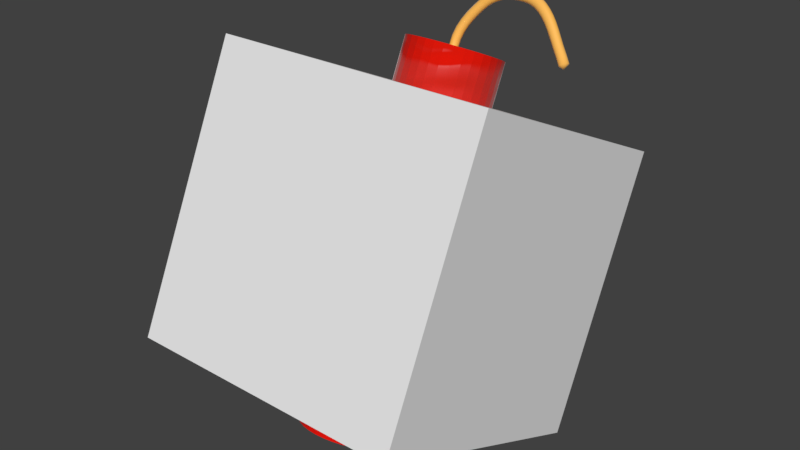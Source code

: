 # Source: Dynasalt.blend  (saved by Blender 2.77.0; exported with 4.5.12 LTS)
import bpy
from mathutils import Matrix  # noqa: F401  (used for matrix-valued properties, if any)

bpy.ops.wm.read_factory_settings(use_empty=True)
scene = bpy.context.scene
scene.name = 'Scene'

# ---- collections
col_collection_1 = bpy.data.collections.new('Collection 1'); scene.collection.children.link(col_collection_1)

# ---- materials (node trees are filled in below, after node groups)
mat_material = bpy.data.materials.new('Material')
mat_material.alpha_threshold = 0.0
mat_material.roughness = 0.5
mat_material_002 = bpy.data.materials.new('Material.002')
mat_material_002.alpha_threshold = 0.0
mat_material_002.roughness = 0.5
mat_material_003 = bpy.data.materials.new('Material.003')
mat_material_003.alpha_threshold = 0.0
mat_material_003.roughness = 0.5
mat_material_001 = bpy.data.materials.new('Material.001')
mat_material_001.alpha_threshold = 0.0
mat_material_001.roughness = 0.5

# ---- material node trees
mat_material.use_nodes = True; mat_material.node_tree.nodes.clear()
_N = mat_material.node_tree.nodes; _L = mat_material.node_tree.links
n0 = _N.new('ShaderNodeOutputMaterial'); n0.name = 'Material Output'; n0.location = (656, 231)
n1 = _N.new('ShaderNodeMixShader'); n1.name = 'Mix Shader'; n1.location = (436, 237)
n2 = _N.new('ShaderNodeBsdfDiffuse'); n2.name = 'Diffuse BSDF'; n2.location = (-23, 290)
n3 = _N.new('ShaderNodeFresnel'); n3.name = 'Fresnel'; n3.location = (-18, 397)
n3.inputs[0].default_value = 1.45
n4 = _N.new('ShaderNodeMix'); n4.name = 'Mix'; n4.location = (-238, 327)
n4.data_type = 'RGBA'
n4.inputs[6].default_value = (1.0, 0.0, 0.0, 1.0)
n4.inputs[7].default_value = (0.2672, 0.01702, 0.003666, 1.0)
n5 = _N.new('ShaderNodeTexNoise'); n5.name = 'Noise Texture'; n5.location = (-475, 338)
n6 = _N.new('ShaderNodeMapping'); n6.name = 'Mapping'; n6.location = (-887, 364)
n6.inputs[3].default_value = (0.5, 0.5, 2.0)
n7 = _N.new('ShaderNodeTexCoord'); n7.name = 'Texture Coordinate'; n7.location = (-1072, 325)
n8 = _N.new('ShaderNodeBsdfAnisotropic'); n8.name = 'Glossy BSDF'; n8.location = (188, 162)
n8.distribution = 'GGX'
n8.inputs[0].default_value = (1.0, 1.0, 1.0, 1.0)
n9 = _N.new('ShaderNodeBrightContrast'); n9.name = 'Bright/Contrast'; n9.location = (-252, 89)
n9.inputs[2].default_value = 6.0
n10 = _N.new('ShaderNodeMath'); n10.name = 'Math'; n10.location = (0, 0)
n10.operation = 'POWER'
_L.new(n2.outputs[0], n1.inputs[1])
_L.new(n1.outputs[0], n0.inputs[0])
_L.new(n8.outputs[0], n1.inputs[2])
_L.new(n3.outputs[0], n1.inputs[0])
_L.new(n6.outputs[0], n5.inputs[0])
_L.new(n7.outputs[0], n6.inputs[0])
_L.new(n5.outputs[0], n4.inputs[0])
_L.new(n5.outputs[0], n9.inputs[0])
_L.new(n4.outputs[2], n2.inputs[0])
_L.new(n9.outputs[0], n10.inputs[0])
_L.new(n10.outputs[0], n8.inputs[1])
n0.is_active_output = True
mat_material_002.use_nodes = True; mat_material_002.node_tree.nodes.clear()
_N = mat_material_002.node_tree.nodes; _L = mat_material_002.node_tree.links
n0 = _N.new('ShaderNodeOutputMaterial'); n0.name = 'Material Output'; n0.location = (755, 231)
n1 = _N.new('ShaderNodeMixShader'); n1.name = 'Mix Shader'; n1.location = (535, 237)
n2 = _N.new('ShaderNodeFresnel'); n2.name = 'Fresnel'; n2.location = (-18, 397)
n2.inputs[0].default_value = 1.45
n3 = _N.new('ShaderNodeTexCoord'); n3.name = 'Texture Coordinate'; n3.location = (-1072, 325)
n4 = _N.new('ShaderNodeTexWave'); n4.name = 'Wave Texture'; n4.location = (-454, 376)
n4.bands_direction = 'DIAGONAL'
n4.rings_direction = 'SPHERICAL'
n4.inputs[2].default_value = 2.25
n4.inputs[6].default_value = 1.571
n5 = _N.new('ShaderNodeTexWave'); n5.name = 'Wave Texture.001'; n5.location = (-455, 130)
n5.bands_direction = 'DIAGONAL'
n5.rings_direction = 'SPHERICAL'
n5.inputs[1].default_value = 2.5
n5.inputs[2].default_value = 7.6
n5.inputs[6].default_value = 1.571
n6 = _N.new('ShaderNodeMapping'); n6.name = 'Mapping'; n6.location = (-887, 364)
n6.inputs[2].default_value = (0.0, 0.0, 1.571)
n7 = _N.new('ShaderNodeBsdfDiffuse'); n7.name = 'Diffuse BSDF'; n7.location = (22, 290)
n7.inputs[0].default_value = (1.0, 0.504, 0.09196, 1.0)
n8 = _N.new('ShaderNodeBsdfAnisotropic'); n8.name = 'Glossy BSDF'; n8.location = (242, 162)
n8.distribution = 'GGX'
n8.inputs[0].default_value = (1.0, 1.0, 1.0, 1.0)
n9 = _N.new('ShaderNodeMix'); n9.name = 'Mix'; n9.location = (-198, 279)
n9.data_type = 'RGBA'
n10 = _N.new('ShaderNodeInvert'); n10.name = 'Invert'; n10.location = (22, 120)
n11 = _N.new('ShaderNodeMath'); n11.name = 'Math'; n11.location = (0, 0)
n11.operation = 'POWER'
_L.new(n7.outputs[0], n1.inputs[1])
_L.new(n1.outputs[0], n0.inputs[0])
_L.new(n8.outputs[0], n1.inputs[2])
_L.new(n2.outputs[0], n1.inputs[0])
_L.new(n3.outputs[0], n6.inputs[0])
_L.new(n4.outputs[0], n9.inputs[6])
_L.new(n5.outputs[0], n9.inputs[7])
_L.new(n6.outputs[0], n5.inputs[0])
_L.new(n9.outputs[2], n10.inputs[1])
_L.new(n10.outputs[0], n11.inputs[0])
_L.new(n11.outputs[0], n8.inputs[1])
n0.is_active_output = True
mat_material_003.use_nodes = True; mat_material_003.node_tree.nodes.clear()
_N = mat_material_003.node_tree.nodes; _L = mat_material_003.node_tree.links
n0 = _N.new('ShaderNodeOutputMaterial'); n0.name = 'Material Output'; n0.location = (300, 300)
n1 = _N.new('ShaderNodeBsdfDiffuse'); n1.name = 'Diffuse BSDF'; n1.location = (10, 300)
n1.inputs[0].default_value = (0.01858, 0.01444, 0.01364, 1.0)
_L.new(n1.outputs[0], n0.inputs[0])
n0.is_active_output = True
mat_material_001.use_nodes = True; mat_material_001.node_tree.nodes.clear()
_N = mat_material_001.node_tree.nodes; _L = mat_material_001.node_tree.links
n0 = _N.new('ShaderNodeOutputMaterial'); n0.name = 'Material Output'; n0.location = (300, 300)
n1 = _N.new('ShaderNodeBsdfDiffuse'); n1.name = 'Diffuse BSDF'; n1.location = (10, 300)
_L.new(n1.outputs[0], n0.inputs[0])
n0.is_active_output = True

# ---- world
world_world = bpy.data.worlds.new('World'); scene.world = world_world
world_world.color = (0.05088, 0.05088, 0.05088)
world_world.use_sun_shadow = False
world_world.sun_shadow_jitter_overblur = 0.0
world_world.cycles.sampling_method = 'MANUAL'

# ---- meshes
me_cube = bpy.data.meshes.new('Cube')
me_cube.from_pydata([(-0.3, -0.3987, -0.1451), (-0.3, -0.1451, 0.3987), (-0.3, 0.1451, -0.3987), (-0.3, 0.3987, 0.1451), (0.3, -0.3987, -0.1451), (0.3, -0.1451, 0.3987), (0.3, 0.1451, -0.3987), (0.3, 0.3987, 0.1451), (-0.01182, 0.157, 0.3367), (-0.01057, 0.1525, 0.3389), (-0.007311, 0.1492, 0.3405), (-0.002762, 0.148, 0.3411), (0.001738, 0.1493, 0.3405), (0.004907, 0.1525, 0.3389), (0.006106, 0.157, 0.3368), (0.004907, 0.1616, 0.3347), (0.001738, 0.1649, 0.3332), (-0.002762, 0.1661, 0.3326), (-0.007311, 0.1649, 0.3332), (-0.01057, 0.1616, 0.3346), (-0.01416, 0.1664, 0.3569), (-0.01291, 0.1618, 0.359), (-0.009638, 0.1584, 0.3602), (-0.005077, 0.157, 0.3604), (-0.0005619, 0.158, 0.3593), (0.002634, 0.1611, 0.3574), (0.003847, 0.1656, 0.3551), (0.002634, 0.1702, 0.3532), (-0.0005619, 0.1737, 0.352), (-0.005077, 0.1751, 0.3519), (-0.009638, 0.1741, 0.3529), (-0.01291, 0.171, 0.3547), (-0.01369, 0.1751, 0.3756), (-0.01241, 0.1705, 0.3775), (-0.00904, 0.1669, 0.3783), (-0.004338, 0.1652, 0.3779), (0.0003187, 0.1659, 0.3762), (0.003621, 0.1688, 0.3739), (0.004875, 0.1732, 0.3714), (0.003621, 0.1779, 0.3696), (0.0003169, 0.1816, 0.3689), (-0.004354, 0.1833, 0.3694), (-0.009054, 0.1825, 0.371), (-0.01241, 0.1796, 0.3732), (-0.009683, 0.1829, 0.3923), (-0.008376, 0.1781, 0.394), (-0.004995, 0.1744, 0.3944), (-0.0003073, 0.1724, 0.3933), (0.004314, 0.1728, 0.3911), (0.007564, 0.1755, 0.3883), (0.00881, 0.1799, 0.3857), (0.007564, 0.1847, 0.3841), (0.004278, 0.1885, 0.3838), (-0.0003725, 0.1905, 0.3849), (-0.005055, 0.19, 0.3871), (-0.008404, 0.1873, 0.3897), (-0.003215, 0.1899, 0.4072), (-0.001858, 0.185, 0.4087), (0.001424, 0.181, 0.4086), (0.005909, 0.1788, 0.407), (0.01034, 0.179, 0.4042), (0.01343, 0.1815, 0.4011), (0.01463, 0.1857, 0.3983), (0.01342, 0.1906, 0.3968), (0.01026, 0.1946, 0.397), (0.005771, 0.1969, 0.3986), (0.001251, 0.1967, 0.4014), (-0.001982, 0.1942, 0.4045), (0.005289, 0.196, 0.4204), (0.006434, 0.1911, 0.4218), (0.009421, 0.187, 0.4214), (0.01355, 0.1845, 0.4192), (0.01762, 0.1844, 0.4159), (0.02049, 0.1867, 0.4124), (0.02158, 0.191, 0.4095), (0.02045, 0.1959, 0.4082), (0.01748, 0.2001, 0.4087), (0.01326, 0.2027, 0.4109), (0.009083, 0.2027, 0.4143), (0.006338, 0.2003, 0.4176), (0.01461, 0.2016, 0.4323), (0.01562, 0.1966, 0.4336), (0.01826, 0.1923, 0.4329), (0.02194, 0.1896, 0.4302), (0.02559, 0.1893, 0.4264), (0.02816, 0.1915, 0.4226), (0.02913, 0.1956, 0.4196), (0.02809, 0.2007, 0.4184), (0.02534, 0.205, 0.4193), (0.02146, 0.2078, 0.422), (0.01797, 0.208, 0.4257), (0.01554, 0.2058, 0.4294), (0.02399, 0.2067, 0.4432), (0.02488, 0.2017, 0.4444), (0.02721, 0.1972, 0.4433), (0.03046, 0.1943, 0.4403), (0.03368, 0.1938, 0.436), (0.03596, 0.1958, 0.4318), (0.03682, 0.1999, 0.4287), (0.03587, 0.205, 0.4276), (0.03339, 0.2095, 0.4289), (0.02988, 0.2125, 0.4321), (0.02691, 0.2129, 0.4362), (0.0248, 0.2108, 0.4402), (0.03377, 0.2112, 0.4529), (0.03455, 0.2061, 0.454), (0.03658, 0.2015, 0.4526), (0.03941, 0.1984, 0.4491), (0.04222, 0.1977, 0.4445), (0.0442, 0.1996, 0.44), (0.04495, 0.2037, 0.4368), (0.04412, 0.2088, 0.4358), (0.04193, 0.2135, 0.4373), (0.03884, 0.2167, 0.441), (0.03628, 0.2173, 0.4455), (0.03446, 0.2153, 0.4498), (0.04461, 0.215, 0.461), (0.04527, 0.2098, 0.4619), (0.04698, 0.2051, 0.4603), (0.04937, 0.2018, 0.4565), (0.05173, 0.201, 0.4515), (0.0534, 0.2028, 0.4468), (0.05403, 0.2068, 0.4434), (0.05332, 0.2119, 0.4425), (0.05145, 0.2167, 0.4443), (0.0488, 0.2201, 0.4483), (0.04669, 0.2208, 0.4532), (0.04518, 0.219, 0.4577), (0.05634, 0.2179, 0.4674), (0.05687, 0.2128, 0.4682), (0.05826, 0.208, 0.4664), (0.06019, 0.2045, 0.4623), (0.0621, 0.2036, 0.457), (0.06344, 0.2053, 0.4521), (0.06395, 0.2092, 0.4487), (0.06336, 0.2144, 0.4479), (0.06181, 0.2193, 0.4499), (0.05963, 0.2228, 0.4542), (0.05797, 0.2237, 0.4593), (0.05679, 0.2219, 0.464), (0.0688, 0.2201, 0.4721), (0.06921, 0.2149, 0.4729), (0.07026, 0.2101, 0.4709), (0.07174, 0.2065, 0.4666), (0.07319, 0.2055, 0.4611), (0.07422, 0.2071, 0.4561), (0.07461, 0.2111, 0.4526), (0.07414, 0.2163, 0.4519), (0.07291, 0.2212, 0.454), (0.07118, 0.2248, 0.4585), (0.06998, 0.2258, 0.4638), (0.06913, 0.2241, 0.4687), (0.08186, 0.2216, 0.4752), (0.08214, 0.2164, 0.476), (0.08287, 0.2115, 0.4739), (0.0839, 0.2079, 0.4694), (0.08491, 0.2067, 0.4638), (0.08562, 0.2083, 0.4586), (0.08589, 0.2122, 0.4551), (0.08554, 0.2175, 0.4544), (0.08463, 0.2225, 0.4566), (0.08335, 0.2261, 0.4613), (0.08259, 0.2272, 0.4668), (0.08206, 0.2256, 0.4718), (0.09537, 0.2223, 0.4768), (0.09553, 0.2171, 0.4775), (0.09596, 0.2121, 0.4754), (0.09655, 0.2085, 0.4708), (0.09713, 0.2073, 0.465), (0.09753, 0.2089, 0.4598), (0.09768, 0.2128, 0.4563), (0.09745, 0.218, 0.4556), (0.09685, 0.2231, 0.4579), (0.096, 0.2268, 0.4627), (0.09568, 0.2279, 0.4682), (0.09545, 0.2263, 0.4733), (0.1085, 0.2225, 0.4772), (0.1085, 0.2173, 0.478), (0.1087, 0.2123, 0.4758), (0.1089, 0.2087, 0.4711), (0.1091, 0.2075, 0.4653), (0.1092, 0.209, 0.4601), (0.1093, 0.2129, 0.4565), (0.1092, 0.2181, 0.4558), (0.1089, 0.2232, 0.4582), (0.1084, 0.2269, 0.4629), (0.1084, 0.2281, 0.4686), (0.1084, 0.2265, 0.4737), (0.1206, 0.2224, 0.477), (0.1206, 0.2172, 0.4777), (0.1205, 0.2122, 0.4754), (0.1204, 0.2085, 0.4707), (0.1203, 0.2072, 0.4649), (0.1201, 0.2087, 0.4596), (0.12, 0.2127, 0.456), (0.1201, 0.2179, 0.4554), (0.1201, 0.2229, 0.4577), (0.1201, 0.2267, 0.4625), (0.1203, 0.2279, 0.4683), (0.1205, 0.2263, 0.4734), (0.1323, 0.2218, 0.4756), (0.1323, 0.2165, 0.4763), (0.1319, 0.2115, 0.474), (0.1314, 0.2078, 0.4693), (0.1307, 0.2066, 0.4635), (0.1302, 0.2081, 0.4582), (0.13, 0.212, 0.4547), (0.1301, 0.2173, 0.454), (0.1306, 0.2223, 0.4562), (0.1312, 0.226, 0.461), (0.1317, 0.2272, 0.4669), (0.1322, 0.2257, 0.4721), (0.1437, 0.2205, 0.4728), (0.1435, 0.2152, 0.4735), (0.1428, 0.2102, 0.4713), (0.1417, 0.2066, 0.4667), (0.1405, 0.2054, 0.4609), (0.1397, 0.207, 0.4557), (0.1393, 0.2109, 0.4522), (0.1397, 0.2161, 0.4515), (0.1405, 0.2211, 0.4537), (0.1416, 0.2247, 0.4583), (0.1427, 0.2259, 0.4641), (0.1435, 0.2244, 0.4693), (0.155, 0.2184, 0.4684), (0.1546, 0.2132, 0.4691), (0.1534, 0.2083, 0.4671), (0.1518, 0.2047, 0.4626), (0.1501, 0.2036, 0.457), (0.1489, 0.2051, 0.4519), (0.1484, 0.2091, 0.4484), (0.1489, 0.2143, 0.4476), (0.1501, 0.2192, 0.4497), (0.1518, 0.2228, 0.4542), (0.1534, 0.2239, 0.4598), (0.1546, 0.2223, 0.4649), (0.1662, 0.2155, 0.4622), (0.1656, 0.2103, 0.463), (0.1641, 0.2055, 0.4611), (0.1619, 0.202, 0.4568), (0.1597, 0.201, 0.4514), (0.1581, 0.2026, 0.4465), (0.1575, 0.2066, 0.443), (0.1581, 0.2118, 0.4422), (0.1597, 0.2166, 0.4441), (0.1619, 0.2201, 0.4484), (0.1641, 0.2211, 0.4538), (0.1656, 0.2195, 0.4587), (0.1772, 0.2119, 0.4545), (0.1764, 0.2068, 0.4554), (0.1745, 0.202, 0.4536), (0.1719, 0.1986, 0.4495), (0.1693, 0.1977, 0.4443), (0.1675, 0.1994, 0.4395), (0.1668, 0.2034, 0.4361), (0.1675, 0.2085, 0.4353), (0.1693, 0.2133, 0.437), (0.1719, 0.2167, 0.4411), (0.1745, 0.2176, 0.4463), (0.1764, 0.2159, 0.4511), (0.1872, 0.2079, 0.4458), (0.1863, 0.2028, 0.4468), (0.1842, 0.198, 0.4451), (0.1813, 0.1947, 0.4412), (0.1784, 0.1939, 0.4362), (0.1764, 0.1957, 0.4316), (0.1756, 0.1997, 0.4283), (0.1764, 0.2048, 0.4273), (0.1784, 0.2096, 0.429), (0.1813, 0.2128, 0.4328), (0.1842, 0.2137, 0.4378), (0.1863, 0.2119, 0.4425), (0.1965, 0.2034, 0.4363), (0.1956, 0.1983, 0.4372), (0.1933, 0.1936, 0.4357), (0.1902, 0.1905, 0.4321), (0.187, 0.1897, 0.4273), (0.1849, 0.1916, 0.4229), (0.184, 0.1957, 0.4196), (0.1849, 0.2008, 0.4186), (0.187, 0.2054, 0.42), (0.1902, 0.2086, 0.4236), (0.1933, 0.2093, 0.4284), (0.1956, 0.2075, 0.4329), (0.2055, 0.1985, 0.4257), (0.2046, 0.1934, 0.4267), (0.2022, 0.1889, 0.4254), (0.1989, 0.1858, 0.4221), (0.1956, 0.1852, 0.4176), (0.1932, 0.1872, 0.4134), (0.1923, 0.1913, 0.4102), (0.1932, 0.1963, 0.4091), (0.1956, 0.2009, 0.4103), (0.1989, 0.2039, 0.4137), (0.2022, 0.2045, 0.4181), (0.2046, 0.2026, 0.4225), (0.2146, 0.1932, 0.4143), (0.2137, 0.1881, 0.4154), (0.2112, 0.1837, 0.4144), (0.2077, 0.1808, 0.4114), (0.2043, 0.1804, 0.4072), (0.2018, 0.1824, 0.4032), (0.2009, 0.1865, 0.4), (0.2018, 0.1916, 0.3989), (0.2043, 0.196, 0.3999), (0.2077, 0.1989, 0.4029), (0.2112, 0.1994, 0.4071), (0.2137, 0.1973, 0.4112), (0.2244, 0.1875, 0.4021), (0.2234, 0.1825, 0.4034), (0.2208, 0.1782, 0.4026), (0.2171, 0.1755, 0.4), (0.2135, 0.1752, 0.3961), (0.2109, 0.1774, 0.3923), (0.2099, 0.1815, 0.3893), (0.2109, 0.1865, 0.3881), (0.2135, 0.1908, 0.3888), (0.2171, 0.1936, 0.3915), (0.2208, 0.1939, 0.3953), (0.2234, 0.1917, 0.3991), (0.2353, 0.1816, 0.3894), (0.2342, 0.1767, 0.3908), (0.2315, 0.1724, 0.3902), (0.2275, 0.1699, 0.3879), (0.2236, 0.1698, 0.3845), (0.2208, 0.1721, 0.3809), (0.2198, 0.1763, 0.378), (0.2208, 0.1812, 0.3766), (0.2236, 0.1854, 0.3772), (0.2275, 0.188, 0.3795), (0.2315, 0.1881, 0.3829), (0.2342, 0.1858, 0.3865), (0.2463, 0.1752, 0.3758), (0.2451, 0.1704, 0.3773), (0.2421, 0.1663, 0.377), (0.2379, 0.1639, 0.3751), (0.2337, 0.1639, 0.372), (0.2307, 0.1664, 0.3687), (0.2295, 0.1706, 0.3659), (0.2307, 0.1755, 0.3644), (0.2337, 0.1796, 0.3647), (0.2379, 0.182, 0.3666), (0.2421, 0.1819, 0.3697), (0.2451, 0.1795, 0.373), (0.2398, 0.1698, 0.3636), (0.0, -0.07482, -0.3971), (0.0, 0.2561, 0.3126), (0.01951, -0.07657, -0.3963), (0.01951, 0.2543, 0.3134), (0.03827, -0.08172, -0.3939), (0.03827, 0.2492, 0.3158), (0.05556, -0.0901, -0.39), (0.05556, 0.2408, 0.3197), (0.07071, -0.1014, -0.3847), (0.07071, 0.2295, 0.3249), (0.08315, -0.1151, -0.3783), (0.08315, 0.2158, 0.3313), (0.09239, -0.1308, -0.371), (0.09239, 0.2001, 0.3386), (0.09808, -0.1478, -0.3631), (0.09808, 0.1831, 0.3466), (0.1, -0.1655, -0.3548), (0.1, 0.1655, 0.3548), (0.09808, -0.1831, -0.3466), (0.09808, 0.1478, 0.3631), (0.09239, -0.2001, -0.3386), (0.09239, 0.1308, 0.371), (0.08315, -0.2158, -0.3313), (0.08315, 0.1151, 0.3783), (0.07071, -0.2295, -0.3249), (0.07071, 0.1014, 0.3847), (0.05556, -0.2408, -0.3197), (0.05556, 0.0901, 0.39), (0.03827, -0.2492, -0.3158), (0.03827, 0.08172, 0.3939), (0.01951, -0.2543, -0.3134), (0.01951, 0.07657, 0.3963), (-3.258e-08, -0.2561, -0.3126), (-3.258e-08, 0.07482, 0.3971), (-0.01951, -0.2543, -0.3134), (-0.01951, 0.07657, 0.3963), (-0.03827, -0.2492, -0.3158), (-0.03827, 0.08172, 0.3939), (-0.05556, -0.2408, -0.3197), (-0.05556, 0.0901, 0.39), (-0.07071, -0.2295, -0.3249), (-0.07071, 0.1014, 0.3847), (-0.08315, -0.2158, -0.3313), (-0.08315, 0.1151, 0.3783), (-0.09239, -0.2001, -0.3386), (-0.09239, 0.1308, 0.371), (-0.09808, -0.1831, -0.3466), (-0.09808, 0.1478, 0.3631), (-0.1, -0.1655, -0.3548), (-0.1, 0.1655, 0.3548), (-0.09808, -0.1478, -0.3631), (-0.09808, 0.1831, 0.3466), (-0.09239, -0.1308, -0.371), (-0.09239, 0.2001, 0.3386), (-0.08315, -0.1151, -0.3783), (-0.08315, 0.2158, 0.3313), (-0.07071, -0.1014, -0.3847), (-0.07071, 0.2295, 0.3249), (-0.05556, -0.0901, -0.39), (-0.05556, 0.2408, 0.3197), (-0.03827, -0.08172, -0.3939), (-0.03827, 0.2492, 0.3158), (-0.01951, -0.07657, -0.3963), (-0.01951, 0.2543, 0.3134), (5.838e-09, -0.1591, -0.3411), (5.838e-09, 0.1591, 0.3411), (0.07597, 0.2051, 0.3197), (0.06461, 0.2176, 0.3138), (0.03496, 0.08256, 0.3768), (0.05076, 0.09021, 0.3732), (-0.08961, 0.1429, 0.3487), (-0.08441, 0.1274, 0.3559), (-1.074e-09, 0.2419, 0.3025), (-0.01782, 0.2403, 0.3032), (0.08441, 0.1908, 0.3263), (0.01782, 0.07785, 0.379), (-0.09137, 0.1591, 0.3411), (0.08961, 0.1752, 0.3336), (-3.085e-08, 0.07626, 0.3797), (-0.08961, 0.1752, 0.3336), (0.09137, 0.1591, 0.3411), (-0.01782, 0.07785, 0.379), (-0.08441, 0.1908, 0.3263), (0.08961, 0.1429, 0.3487), (-0.03496, 0.08256, 0.3768), (0.01782, 0.2403, 0.3032), (-0.07597, 0.2051, 0.3197), (0.08441, 0.1274, 0.3559), (-0.05076, 0.09021, 0.3732), (-0.06461, 0.2176, 0.3138), (0.03496, 0.2356, 0.3054), (0.07597, 0.1131, 0.3626), (-0.06461, 0.1005, 0.3684), (-0.05076, 0.2279, 0.309), (0.05076, 0.2279, 0.309), (0.06461, 0.1005, 0.3684), (-0.07597, 0.1131, 0.3626), (-0.03496, 0.2356, 0.3054), (0.05076, -0.2279, -0.309), (0.03496, -0.2356, -0.3054), (-0.08441, -0.1908, -0.3263), (-0.08961, -0.1752, -0.3336), (-0.01782, -0.07785, -0.379), (-1.074e-09, -0.07626, -0.3797), (0.07597, -0.1131, -0.3626), (0.08441, -0.1274, -0.3559), (0.01782, -0.2403, -0.3032), (-0.09137, -0.1591, -0.3411), (0.08961, -0.1429, -0.3487), (-3.085e-08, -0.2419, -0.3025), (-0.08961, -0.1429, -0.3487), (0.09137, -0.1591, -0.3411), (-0.01782, -0.2403, -0.3032), (-0.08441, -0.1274, -0.3559), (0.08961, -0.1752, -0.3336), (-0.03496, -0.2356, -0.3054), (0.01782, -0.07785, -0.379), (-0.07597, -0.1131, -0.3626), (0.08441, -0.1908, -0.3263), (-0.05076, -0.2279, -0.309), (-0.06461, -0.1005, -0.3684), (0.03496, -0.08256, -0.3768), (0.07597, -0.2051, -0.3197), (-0.06461, -0.2176, -0.3138), (-0.05076, -0.09021, -0.3732), (0.05076, -0.09021, -0.3732), (0.06461, -0.2176, -0.3138), (-0.07597, -0.2051, -0.3197), (-0.03496, -0.08256, -0.3768), (0.06461, -0.1005, -0.3684), (0.0, 0.02983, -0.1726), (0.0, 0.1514, 0.08812), (0.01951, 0.1497, 0.08893), (0.01951, 0.02809, -0.1718), (0.03827, 0.1445, 0.09133), (0.03827, 0.02293, -0.1694), (0.05556, 0.1362, 0.09524), (0.05556, 0.01456, -0.1655), (0.07071, 0.1249, 0.1005), (0.07071, 0.003289, -0.1603), (0.08315, 0.1111, 0.1069), (0.08315, -0.01045, -0.1539), (0.09239, 0.09548, 0.1142), (0.09239, -0.02611, -0.1466), (0.09808, 0.07848, 0.1221), (0.09808, -0.04312, -0.1386), (0.1, 0.0608, 0.1304), (0.1, -0.0608, -0.1304), (0.09808, 0.04312, 0.1386), (0.09808, -0.07848, -0.1221), (0.09239, 0.02611, 0.1466), (0.09239, -0.09548, -0.1142), (0.08315, 0.01045, 0.1539), (0.08315, -0.1111, -0.1069), (0.07071, -0.003289, 0.1603), (0.07071, -0.1249, -0.1005), (0.05556, -0.01456, 0.1655), (0.05556, -0.1362, -0.09524), (0.03827, -0.02293, 0.1694), (0.03827, -0.1445, -0.09133), (0.01951, -0.02809, 0.1718), (0.01951, -0.1497, -0.08893), (-3.258e-08, -0.02983, 0.1726), (-3.258e-08, -0.1514, -0.08812), (-0.01951, -0.02809, 0.1718), (-0.01951, -0.1497, -0.08893), (-0.03827, -0.02293, 0.1694), (-0.03827, -0.1445, -0.09133), (-0.05556, -0.01456, 0.1655), (-0.05556, -0.1362, -0.09524), (-0.07071, -0.003289, 0.1603), (-0.07071, -0.1249, -0.1005), (-0.08315, 0.01045, 0.1539), (-0.08315, -0.1111, -0.1069), (-0.09239, 0.02611, 0.1466), (-0.09239, -0.09548, -0.1142), (-0.09808, 0.04312, 0.1386), (-0.09808, -0.07848, -0.1221), (-0.1, 0.0608, 0.1304), (-0.1, -0.0608, -0.1304), (-0.09808, 0.07848, 0.1221), (-0.09808, -0.04312, -0.1386), (-0.09239, 0.09548, 0.1142), (-0.09239, -0.02611, -0.1466), (-0.08315, 0.1111, 0.1069), (-0.08315, -0.01045, -0.1539), (-0.07071, 0.1249, 0.1005), (-0.07071, 0.003289, -0.1603), (-0.05556, 0.1362, 0.09524), (-0.05556, 0.01456, -0.1655), (-0.03827, 0.1445, 0.09133), (-0.03827, 0.02293, -0.1694), (-0.01951, 0.1497, 0.08893), (-0.01951, 0.02809, -0.1718), (-4.133e-10, 0.03683, -0.1759), (-4.133e-10, 0.1584, 0.08486), (0.02101, 0.1565, 0.08573), (0.02101, 0.03495, -0.175), (0.04122, 0.151, 0.08832), (0.04122, 0.0294, -0.1724), (0.05985, 0.142, 0.09253), (0.05985, 0.02038, -0.1682), (0.07617, 0.1298, 0.09819), (0.07617, 0.008235, -0.1626), (0.08956, 0.115, 0.1051), (0.08956, -0.006559, -0.1557), (0.09952, 0.09816, 0.113), (0.09952, -0.02344, -0.1478), (0.1056, 0.07984, 0.1215), (0.1056, -0.04175, -0.1393), (0.1077, 0.0608, 0.1304), (0.1077, -0.0608, -0.1304), (0.1056, 0.04175, 0.1393), (0.1056, -0.07984, -0.1215), (0.09952, 0.02344, 0.1478), (0.09952, -0.09816, -0.113), (0.08956, 0.006559, 0.1557), (0.08956, -0.115, -0.1051), (0.07617, -0.008235, 0.1626), (0.07617, -0.1298, -0.09819), (0.05985, -0.02038, 0.1682), (0.05985, -0.142, -0.09253), (0.04122, -0.0294, 0.1724), (0.04122, -0.151, -0.08832), (0.02101, -0.03495, 0.175), (0.02101, -0.1565, -0.08573), (-3.551e-08, -0.03683, 0.1759), (-3.551e-08, -0.1584, -0.08486), (-0.02101, -0.03495, 0.175), (-0.02101, -0.1565, -0.08573), (-0.04122, -0.0294, 0.1724), (-0.04122, -0.151, -0.08832), (-0.05985, -0.02038, 0.1682), (-0.05985, -0.142, -0.09253), (-0.07617, -0.008235, 0.1626), (-0.07617, -0.1298, -0.09819), (-0.08956, 0.006559, 0.1557), (-0.08956, -0.115, -0.1051), (-0.09952, 0.02344, 0.1478), (-0.09952, -0.09816, -0.113), (-0.1056, 0.04175, 0.1393), (-0.1056, -0.07984, -0.1215), (-0.1077, 0.0608, 0.1304), (-0.1077, -0.0608, -0.1304), (-0.1056, 0.07984, 0.1215), (-0.1056, -0.04175, -0.1393), (-0.09952, 0.09816, 0.113), (-0.09952, -0.02344, -0.1478), (-0.08956, 0.115, 0.1051), (-0.08956, -0.006559, -0.1557), (-0.07617, 0.1298, 0.09819), (-0.07617, 0.008235, -0.1626), (-0.05984, 0.142, 0.09253), (-0.05984, 0.02038, -0.1682), (-0.04122, 0.151, 0.08832), (-0.04122, 0.0294, -0.1724), (-0.02101, 0.1565, 0.08573), (-0.02101, 0.03495, -0.175)], [], [(1, 3, 2, 0), (3, 7, 6, 2), (7, 5, 4, 6), (5, 1, 0, 4), (0, 2, 6, 4), (5, 7, 3, 1), (8, 20, 31, 19), (9, 21, 20, 8), (10, 22, 21, 9), (11, 23, 22, 10), (12, 24, 23, 11), (13, 25, 24, 12), (14, 26, 25, 13), (15, 27, 26, 14), (16, 28, 27, 15), (17, 29, 28, 16), (18, 30, 29, 17), (19, 31, 30, 18), (20, 32, 43, 31), (21, 33, 32, 20), (22, 34, 33, 21), (23, 35, 34, 22), (24, 36, 35, 23), (25, 37, 36, 24), (26, 38, 37, 25), (27, 39, 38, 26), (28, 40, 39, 27), (29, 41, 40, 28), (30, 42, 41, 29), (31, 43, 42, 30), (32, 44, 55, 43), (33, 45, 44, 32), (34, 46, 45, 33), (35, 47, 46, 34), (36, 48, 47, 35), (37, 49, 48, 36), (38, 50, 49, 37), (39, 51, 50, 38), (40, 52, 51, 39), (41, 53, 52, 40), (42, 54, 53, 41), (43, 55, 54, 42), (44, 56, 67, 55), (45, 57, 56, 44), (46, 58, 57, 45), (47, 59, 58, 46), (48, 60, 59, 47), (49, 61, 60, 48), (50, 62, 61, 49), (51, 63, 62, 50), (52, 64, 63, 51), (53, 65, 64, 52), (54, 66, 65, 53), (55, 67, 66, 54), (56, 68, 79, 67), (57, 69, 68, 56), (58, 70, 69, 57), (59, 71, 70, 58), (60, 72, 71, 59), (61, 73, 72, 60), (62, 74, 73, 61), (63, 75, 74, 62), (64, 76, 75, 63), (65, 77, 76, 64), (66, 78, 77, 65), (67, 79, 78, 66), (68, 80, 91, 79), (69, 81, 80, 68), (70, 82, 81, 69), (71, 83, 82, 70), (72, 84, 83, 71), (73, 85, 84, 72), (74, 86, 85, 73), (75, 87, 86, 74), (76, 88, 87, 75), (77, 89, 88, 76), (78, 90, 89, 77), (79, 91, 90, 78), (80, 92, 103, 91), (81, 93, 92, 80), (82, 94, 93, 81), (83, 95, 94, 82), (84, 96, 95, 83), (85, 97, 96, 84), (86, 98, 97, 85), (87, 99, 98, 86), (88, 100, 99, 87), (89, 101, 100, 88), (90, 102, 101, 89), (91, 103, 102, 90), (92, 104, 115, 103), (93, 105, 104, 92), (94, 106, 105, 93), (95, 107, 106, 94), (96, 108, 107, 95), (97, 109, 108, 96), (98, 110, 109, 97), (99, 111, 110, 98), (100, 112, 111, 99), (101, 113, 112, 100), (102, 114, 113, 101), (103, 115, 114, 102), (104, 116, 127, 115), (105, 117, 116, 104), (106, 118, 117, 105), (107, 119, 118, 106), (108, 120, 119, 107), (109, 121, 120, 108), (110, 122, 121, 109), (111, 123, 122, 110), (112, 124, 123, 111), (113, 125, 124, 112), (114, 126, 125, 113), (115, 127, 126, 114), (116, 128, 139, 127), (117, 129, 128, 116), (118, 130, 129, 117), (119, 131, 130, 118), (120, 132, 131, 119), (121, 133, 132, 120), (122, 134, 133, 121), (123, 135, 134, 122), (124, 136, 135, 123), (125, 137, 136, 124), (126, 138, 137, 125), (127, 139, 138, 126), (128, 140, 151, 139), (129, 141, 140, 128), (130, 142, 141, 129), (131, 143, 142, 130), (132, 144, 143, 131), (133, 145, 144, 132), (134, 146, 145, 133), (135, 147, 146, 134), (136, 148, 147, 135), (137, 149, 148, 136), (138, 150, 149, 137), (139, 151, 150, 138), (140, 152, 163, 151), (141, 153, 152, 140), (142, 154, 153, 141), (143, 155, 154, 142), (144, 156, 155, 143), (145, 157, 156, 144), (146, 158, 157, 145), (147, 159, 158, 146), (148, 160, 159, 147), (149, 161, 160, 148), (150, 162, 161, 149), (151, 163, 162, 150), (152, 164, 175, 163), (153, 165, 164, 152), (154, 166, 165, 153), (155, 167, 166, 154), (156, 168, 167, 155), (157, 169, 168, 156), (158, 170, 169, 157), (159, 171, 170, 158), (160, 172, 171, 159), (161, 173, 172, 160), (162, 174, 173, 161), (163, 175, 174, 162), (164, 176, 187, 175), (165, 177, 176, 164), (166, 178, 177, 165), (167, 179, 178, 166), (168, 180, 179, 167), (169, 181, 180, 168), (170, 182, 181, 169), (171, 183, 182, 170), (172, 184, 183, 171), (173, 185, 184, 172), (174, 186, 185, 173), (175, 187, 186, 174), (176, 188, 199, 187), (177, 189, 188, 176), (178, 190, 189, 177), (179, 191, 190, 178), (180, 192, 191, 179), (181, 193, 192, 180), (182, 194, 193, 181), (183, 195, 194, 182), (184, 196, 195, 183), (185, 197, 196, 184), (186, 198, 197, 185), (187, 199, 198, 186), (188, 200, 211, 199), (189, 201, 200, 188), (190, 202, 201, 189), (191, 203, 202, 190), (192, 204, 203, 191), (193, 205, 204, 192), (194, 206, 205, 193), (195, 207, 206, 194), (196, 208, 207, 195), (197, 209, 208, 196), (198, 210, 209, 197), (199, 211, 210, 198), (200, 212, 223, 211), (201, 213, 212, 200), (202, 214, 213, 201), (203, 215, 214, 202), (204, 216, 215, 203), (205, 217, 216, 204), (206, 218, 217, 205), (207, 219, 218, 206), (208, 220, 219, 207), (209, 221, 220, 208), (210, 222, 221, 209), (211, 223, 222, 210), (212, 224, 235, 223), (213, 225, 224, 212), (214, 226, 225, 213), (215, 227, 226, 214), (216, 228, 227, 215), (217, 229, 228, 216), (218, 230, 229, 217), (219, 231, 230, 218), (220, 232, 231, 219), (221, 233, 232, 220), (222, 234, 233, 221), (223, 235, 234, 222), (224, 236, 247, 235), (225, 237, 236, 224), (226, 238, 237, 225), (227, 239, 238, 226), (228, 240, 239, 227), (229, 241, 240, 228), (230, 242, 241, 229), (231, 243, 242, 230), (232, 244, 243, 231), (233, 245, 244, 232), (234, 246, 245, 233), (235, 247, 246, 234), (236, 248, 259, 247), (237, 249, 248, 236), (238, 250, 249, 237), (239, 251, 250, 238), (240, 252, 251, 239), (241, 253, 252, 240), (242, 254, 253, 241), (243, 255, 254, 242), (244, 256, 255, 243), (245, 257, 256, 244), (246, 258, 257, 245), (247, 259, 258, 246), (248, 260, 271, 259), (249, 261, 260, 248), (250, 262, 261, 249), (251, 263, 262, 250), (252, 264, 263, 251), (253, 265, 264, 252), (254, 266, 265, 253), (255, 267, 266, 254), (256, 268, 267, 255), (257, 269, 268, 256), (258, 270, 269, 257), (259, 271, 270, 258), (260, 272, 283, 271), (261, 273, 272, 260), (262, 274, 273, 261), (263, 275, 274, 262), (264, 276, 275, 263), (265, 277, 276, 264), (266, 278, 277, 265), (267, 279, 278, 266), (268, 280, 279, 267), (269, 281, 280, 268), (270, 282, 281, 269), (271, 283, 282, 270), (272, 284, 295, 283), (273, 285, 284, 272), (274, 286, 285, 273), (275, 287, 286, 274), (276, 288, 287, 275), (277, 289, 288, 276), (278, 290, 289, 277), (279, 291, 290, 278), (280, 292, 291, 279), (281, 293, 292, 280), (282, 294, 293, 281), (283, 295, 294, 282), (284, 296, 307, 295), (285, 297, 296, 284), (286, 298, 297, 285), (287, 299, 298, 286), (288, 300, 299, 287), (289, 301, 300, 288), (290, 302, 301, 289), (291, 303, 302, 290), (292, 304, 303, 291), (293, 305, 304, 292), (294, 306, 305, 293), (295, 307, 306, 294), (296, 308, 319, 307), (297, 309, 308, 296), (298, 310, 309, 297), (299, 311, 310, 298), (300, 312, 311, 299), (301, 313, 312, 300), (302, 314, 313, 301), (303, 315, 314, 302), (304, 316, 315, 303), (305, 317, 316, 304), (306, 318, 317, 305), (307, 319, 318, 306), (308, 320, 331, 319), (309, 321, 320, 308), (310, 322, 321, 309), (311, 323, 322, 310), (312, 324, 323, 311), (313, 325, 324, 312), (314, 326, 325, 313), (315, 327, 326, 314), (316, 328, 327, 315), (317, 329, 328, 316), (318, 330, 329, 317), (319, 331, 330, 318), (320, 332, 343, 331), (321, 333, 332, 320), (322, 334, 333, 321), (323, 335, 334, 322), (324, 336, 335, 323), (325, 337, 336, 324), (326, 338, 337, 325), (327, 339, 338, 326), (328, 340, 339, 327), (329, 341, 340, 328), (330, 342, 341, 329), (331, 343, 342, 330), (334, 335, 344), (332, 333, 344), (340, 341, 344), (342, 343, 344), (335, 336, 344), (339, 340, 344), (343, 332, 344), (337, 338, 344), (338, 339, 344), (341, 342, 344), (336, 337, 344), (333, 334, 344), (476, 346, 348, 477), (477, 348, 350, 479), (479, 350, 352, 481), (481, 352, 354, 483), (483, 354, 356, 485), (485, 356, 358, 487), (487, 358, 360, 489), (489, 360, 362, 491), (491, 362, 364, 493), (493, 364, 366, 495), (495, 366, 368, 497), (497, 368, 370, 499), (499, 370, 372, 501), (501, 372, 374, 503), (503, 374, 376, 505), (505, 376, 378, 507), (507, 378, 380, 509), (509, 380, 382, 511), (511, 382, 384, 513), (513, 384, 386, 515), (515, 386, 388, 517), (517, 388, 390, 519), (519, 390, 392, 521), (521, 392, 394, 523), (523, 394, 396, 525), (525, 396, 398, 527), (527, 398, 400, 529), (529, 400, 402, 531), (531, 402, 404, 533), (533, 404, 406, 535), (411, 412, 410), (535, 406, 408, 537), (537, 408, 346, 476), (443, 444, 409), (445, 446, 409), (413, 414, 410), (447, 448, 409), (415, 416, 410), (449, 450, 409), (417, 418, 410), (444, 451, 409), (419, 411, 410), (446, 452, 409), (420, 413, 410), (421, 415, 410), (450, 453, 409), (451, 454, 409), (422, 419, 410), (452, 455, 409), (423, 420, 410), (424, 421, 410), (453, 456, 409), (454, 457, 409), (425, 422, 410), (455, 458, 409), (426, 423, 410), (427, 424, 410), (456, 459, 409), (457, 460, 409), (428, 425, 410), (448, 461, 409), (458, 462, 409), (429, 426, 410), (430, 417, 410), (431, 427, 410), (459, 463, 409), (460, 464, 409), (432, 428, 410), (462, 465, 409), (433, 429, 410), (461, 466, 409), (434, 431, 410), (463, 467, 409), (435, 430, 410), (464, 468, 409), (436, 432, 410), (465, 469, 409), (437, 433, 410), (466, 470, 409), (438, 434, 410), (467, 471, 409), (439, 435, 410), (468, 472, 409), (440, 436, 410), (469, 473, 409), (441, 437, 410), (470, 474, 409), (442, 438, 410), (471, 443, 409), (412, 439, 410), (472, 445, 409), (414, 440, 410), (473, 447, 409), (416, 441, 410), (474, 449, 409), (418, 442, 410), (408, 406, 442, 418), (390, 388, 441, 416), (372, 370, 440, 414), (354, 352, 439, 412), (406, 404, 438, 442), (388, 386, 437, 441), (370, 368, 436, 440), (352, 350, 435, 439), (404, 402, 434, 438), (386, 384, 433, 437), (368, 366, 432, 436), (350, 348, 430, 435), (402, 400, 431, 434), (384, 382, 429, 433), (366, 364, 428, 432), (400, 398, 427, 431), (348, 346, 417, 430), (382, 380, 426, 429), (364, 362, 425, 428), (398, 396, 424, 427), (380, 378, 423, 426), (362, 360, 422, 425), (396, 394, 421, 424), (378, 376, 420, 423), (360, 358, 419, 422), (394, 392, 415, 421), (376, 374, 413, 420), (358, 356, 411, 419), (346, 408, 418, 417), (392, 390, 416, 415), (374, 372, 414, 413), (356, 354, 412, 411), (353, 355, 449, 474), (405, 407, 447, 473), (387, 389, 445, 472), (369, 371, 443, 471), (351, 353, 474, 470), (403, 405, 473, 469), (385, 387, 472, 468), (367, 369, 471, 467), (349, 351, 470, 466), (401, 403, 469, 465), (383, 385, 468, 464), (365, 367, 467, 463), (347, 349, 466, 461), (399, 401, 465, 462), (381, 383, 464, 460), (363, 365, 463, 459), (397, 399, 462, 458), (345, 347, 461, 448), (379, 381, 460, 457), (361, 363, 459, 456), (395, 397, 458, 455), (377, 379, 457, 454), (359, 361, 456, 453), (393, 395, 455, 452), (375, 377, 454, 451), (357, 359, 453, 450), (391, 393, 452, 446), (373, 375, 451, 444), (355, 357, 450, 449), (407, 345, 448, 447), (389, 391, 446, 445), (371, 373, 444, 443), (407, 538, 475, 345), (510, 508, 572, 574), (405, 536, 538, 407), (484, 482, 546, 548), (403, 534, 536, 405), (535, 537, 601, 599), (401, 532, 534, 403), (509, 511, 575, 573), (399, 530, 532, 401), (483, 485, 549, 547), (397, 528, 530, 399), (538, 536, 600, 602), (395, 526, 528, 397), (512, 510, 574, 576), (393, 524, 526, 395), (486, 484, 548, 550), (391, 522, 524, 393), (537, 476, 540, 601), (389, 520, 522, 391), (511, 513, 577, 575), (387, 518, 520, 389), (485, 487, 551, 549), (385, 516, 518, 387), (475, 538, 602, 539), (383, 514, 516, 385), (514, 512, 576, 578), (381, 512, 514, 383), (488, 486, 550, 552), (379, 510, 512, 381), (513, 515, 579, 577), (377, 508, 510, 379), (487, 489, 553, 551), (375, 506, 508, 377), (516, 514, 578, 580), (373, 504, 506, 375), (490, 488, 552, 554), (371, 502, 504, 373), (515, 517, 581, 579), (369, 500, 502, 371), (489, 491, 555, 553), (367, 498, 500, 369), (518, 516, 580, 582), (365, 496, 498, 367), (492, 490, 554, 556), (363, 494, 496, 365), (517, 519, 583, 581), (361, 492, 494, 363), (491, 493, 557, 555), (359, 490, 492, 361), (520, 518, 582, 584), (357, 488, 490, 359), (494, 492, 556, 558), (355, 486, 488, 357), (519, 521, 585, 583), (353, 484, 486, 355), (493, 495, 559, 557), (351, 482, 484, 353), (522, 520, 584, 586), (349, 480, 482, 351), (496, 494, 558, 560), (347, 478, 480, 349), (521, 523, 587, 585), (345, 475, 478, 347), (495, 497, 561, 559), (602, 601, 540, 539), (600, 599, 601, 602), (598, 597, 599, 600), (596, 595, 597, 598), (594, 593, 595, 596), (592, 591, 593, 594), (590, 589, 591, 592), (588, 587, 589, 590), (586, 585, 587, 588), (584, 583, 585, 586), (582, 581, 583, 584), (580, 579, 581, 582), (578, 577, 579, 580), (576, 575, 577, 578), (574, 573, 575, 576), (572, 571, 573, 574), (570, 569, 571, 572), (568, 567, 569, 570), (566, 565, 567, 568), (564, 563, 565, 566), (562, 561, 563, 564), (560, 559, 561, 562), (558, 557, 559, 560), (556, 555, 557, 558), (554, 553, 555, 556), (552, 551, 553, 554), (550, 549, 551, 552), (548, 547, 549, 550), (546, 545, 547, 548), (544, 543, 545, 546), (542, 541, 543, 544), (539, 540, 541, 542), (536, 534, 598, 600), (481, 483, 547, 545), (507, 509, 573, 571), (533, 535, 599, 597), (482, 480, 544, 546), (508, 506, 570, 572), (534, 532, 596, 598), (479, 481, 545, 543), (505, 507, 571, 569), (531, 533, 597, 595), (480, 478, 542, 544), (506, 504, 568, 570), (532, 530, 594, 596), (477, 479, 543, 541), (503, 505, 569, 567), (529, 531, 595, 593), (478, 475, 539, 542), (504, 502, 566, 568), (530, 528, 592, 594), (476, 477, 541, 540), (501, 503, 567, 565), (527, 529, 593, 591), (502, 500, 564, 566), (528, 526, 590, 592), (499, 501, 565, 563), (525, 527, 591, 589), (500, 498, 562, 564), (526, 524, 588, 590), (497, 499, 563, 561), (523, 525, 589, 587), (498, 496, 560, 562), (524, 522, 586, 588)])
me_cube.polygons.foreach_set('use_smooth', [0, 0, 0, 0, 0, 0, 1, 1, 1, 1, 1, 1, 1, 1, 1, 1, 1, 1, 1, 1, 1, 1, 1, 1, 1, 1, 1, 1, 1, 1, 1, 1, 1, 1, 1, 1, 1, 1, 1, 1, 1, 1, 1, 1, 1, 1, 1, 1, 1, 1, 1, 1, 1, 1, 1, 1, 1, 1, 1, 1, 1, 1, 1, 1, 1, 1, 1, 1, 1, 1, 1, 1, 1, 1, 1, 1, 1, 1, 1, 1, 1, 1, 1, 1, 1, 1, 1, 1, 1, 1, 1, 1, 1, 1, 1, 1, 1, 1, 1, 1, 1, 1, 1, 1, 1, 1, 1, 1, 1, 1, 1, 1, 1, 1, 1, 1, 1, 1, 1, 1, 1, 1, 1, 1, 1, 1, 1, 1, 1, 1, 1, 1, 1, 1, 1, 1, 1, 1, 1, 1, 1, 1, 1, 1, 1, 1, 1, 1, 1, 1, 1, 1, 1, 1, 1, 1, 1, 1, 1, 1, 1, 1, 1, 1, 1, 1, 1, 1, 1, 1, 1, 1, 1, 1, 1, 1, 1, 1, 1, 1, 1, 1, 1, 1, 1, 1, 1, 1, 1, 1, 1, 1, 1, 1, 1, 1, 1, 1, 1, 1, 1, 1, 1, 1, 1, 1, 1, 1, 1, 1, 1, 1, 1, 1, 1, 1, 1, 1, 1, 1, 1, 1, 1, 1, 1, 1, 1, 1, 1, 1, 1, 1, 1, 1, 1, 1, 1, 1, 1, 1, 1, 1, 1, 1, 1, 1, 1, 1, 1, 1, 1, 1, 1, 1, 1, 1, 1, 1, 1, 1, 1, 1, 1, 1, 1, 1, 1, 1, 1, 1, 1, 1, 1, 1, 1, 1, 1, 1, 1, 1, 1, 1, 1, 1, 1, 1, 1, 1, 1, 1, 1, 1, 1, 1, 1, 1, 1, 1, 1, 1, 1, 1, 1, 1, 1, 1, 1, 1, 1, 1, 1, 1, 1, 1, 1, 1, 1, 1, 1, 1, 1, 1, 1, 1, 1, 1, 1, 1, 1, 1, 1, 1, 1, 1, 1, 1, 1, 1, 1, 1, 1, 1, 0, 0, 0, 0, 0, 0, 0, 0, 0, 0, 0, 0, 0, 0, 0, 0, 0, 0, 0, 0, 0, 0, 0, 0, 0, 0, 0, 0, 0, 0, 0, 0, 0, 0, 0, 0, 0, 0, 0, 0, 0, 0, 0, 0, 0, 0, 0, 0, 0, 0, 0, 0, 0, 0, 0, 0, 0, 0, 0, 0, 0, 0, 0, 0, 0, 0, 0, 0, 0, 0, 0, 0, 0, 0, 0, 0, 0, 0, 0, 0, 0, 0, 0, 0, 0, 0, 0, 0, 0, 0, 0, 0, 0, 0, 0, 0, 0, 0, 0, 0, 0, 0, 0, 0, 0, 0, 0, 0, 0, 0, 0, 0, 0, 0, 0, 0, 0, 0, 0, 0, 0, 0, 0, 0, 0, 0, 0, 0, 0, 0, 0, 0, 0, 0, 0, 0, 0, 0, 0, 0, 0, 0, 0, 0, 0, 0, 0, 0, 0, 0, 0, 0, 0, 0, 0, 0, 0, 0, 0, 0, 0, 0, 0, 0, 0, 0, 0, 0, 0, 0, 0, 0, 0, 0, 0, 0, 0, 0, 0, 0, 0, 0, 0, 0, 0, 0, 0, 0, 0, 0, 0, 0, 0, 0, 0, 0, 0, 0, 0, 0, 0, 0, 0, 0, 0, 0, 0, 0, 0, 0, 0, 0, 0, 0, 0, 0, 0, 0, 0, 0, 0, 0, 0, 0, 0, 0, 0, 0, 0, 0, 0, 0, 0, 0, 0, 0, 0, 0, 0, 0, 0, 0, 0, 0, 0, 0, 0, 0, 0, 0, 0, 0, 0, 0, 0, 0, 0, 0, 0, 0, 0, 0, 0, 0, 0, 0, 0, 0, 0, 0, 0, 0, 0, 0, 0, 0, 0, 0, 0, 0, 0, 0, 0, 0, 0, 0, 0, 0])
me_cube.polygons.foreach_set('material_index', [3, 3, 3, 3, 3, 3, 1, 1, 1, 1, 1, 1, 1, 1, 1, 1, 1, 1, 1, 1, 1, 1, 1, 1, 1, 1, 1, 1, 1, 1, 1, 1, 1, 1, 1, 1, 1, 1, 1, 1, 1, 1, 1, 1, 1, 1, 1, 1, 1, 1, 1, 1, 1, 1, 1, 1, 1, 1, 1, 1, 1, 1, 1, 1, 1, 1, 1, 1, 1, 1, 1, 1, 1, 1, 1, 1, 1, 1, 1, 1, 1, 1, 1, 1, 1, 1, 1, 1, 1, 1, 1, 1, 1, 1, 1, 1, 1, 1, 1, 1, 1, 1, 1, 1, 1, 1, 1, 1, 1, 1, 1, 1, 1, 1, 1, 1, 1, 1, 1, 1, 1, 1, 1, 1, 1, 1, 1, 1, 1, 1, 1, 1, 1, 1, 1, 1, 1, 1, 1, 1, 1, 1, 1, 1, 1, 1, 1, 1, 1, 1, 1, 1, 1, 1, 1, 1, 1, 1, 1, 1, 1, 1, 1, 1, 1, 1, 1, 1, 1, 1, 1, 1, 1, 1, 1, 1, 1, 1, 1, 1, 1, 1, 1, 1, 1, 1, 1, 1, 1, 1, 1, 1, 1, 1, 1, 1, 1, 1, 1, 1, 1, 1, 1, 1, 1, 1, 1, 1, 1, 1, 1, 1, 1, 1, 1, 1, 1, 1, 1, 1, 1, 1, 1, 1, 1, 1, 1, 1, 1, 1, 1, 1, 1, 1, 1, 1, 1, 1, 1, 1, 1, 1, 1, 1, 1, 1, 1, 1, 1, 1, 1, 1, 1, 1, 1, 1, 1, 1, 1, 1, 1, 1, 1, 1, 1, 1, 1, 1, 1, 1, 1, 1, 1, 1, 1, 1, 1, 1, 1, 1, 1, 1, 1, 1, 1, 1, 1, 1, 1, 1, 1, 1, 1, 1, 1, 1, 1, 1, 1, 1, 1, 1, 1, 1, 1, 1, 1, 1, 1, 1, 1, 1, 1, 1, 1, 1, 1, 1, 1, 1, 1, 1, 1, 1, 1, 1, 1, 1, 1, 1, 1, 1, 1, 1, 1, 1, 1, 1, 1, 1, 1, 1, 0, 0, 0, 0, 0, 0, 0, 0, 0, 0, 0, 0, 0, 0, 0, 0, 0, 0, 0, 0, 0, 0, 0, 0, 0, 0, 0, 0, 0, 0, 1, 0, 0, 1, 1, 1, 1, 1, 1, 1, 1, 1, 1, 1, 1, 1, 1, 1, 1, 1, 1, 1, 1, 1, 1, 1, 1, 1, 1, 1, 1, 1, 1, 1, 1, 1, 1, 1, 1, 1, 1, 1, 1, 1, 1, 1, 1, 1, 1, 1, 1, 1, 1, 1, 1, 1, 1, 1, 1, 1, 1, 1, 1, 1, 1, 1, 0, 0, 0, 0, 0, 0, 0, 0, 0, 0, 0, 0, 0, 0, 0, 0, 0, 0, 0, 0, 0, 0, 0, 0, 0, 0, 0, 0, 0, 0, 0, 0, 0, 0, 0, 0, 0, 0, 0, 0, 0, 0, 0, 0, 0, 0, 0, 0, 0, 0, 0, 0, 0, 0, 0, 0, 0, 0, 0, 0, 0, 0, 0, 0, 0, 2, 0, 2, 0, 2, 0, 2, 0, 2, 0, 2, 0, 2, 0, 2, 0, 2, 0, 2, 0, 2, 0, 2, 0, 2, 0, 2, 0, 2, 0, 2, 0, 2, 0, 2, 0, 2, 0, 2, 0, 2, 0, 2, 0, 2, 0, 2, 0, 2, 0, 2, 0, 2, 0, 2, 0, 2, 0, 2, 0, 2, 0, 2, 2, 2, 2, 2, 2, 2, 2, 2, 2, 2, 2, 2, 2, 2, 2, 2, 2, 2, 2, 2, 2, 2, 2, 2, 2, 2, 2, 2, 2, 2, 2, 2, 2, 2, 2, 2, 2, 2, 2, 2, 2, 2, 2, 2, 2, 2, 2, 2, 2, 2, 2, 2, 2, 2, 2, 2, 2, 2, 2, 2, 2, 2, 2, 2])
me_cube.materials.append(mat_material)
me_cube.materials.append(mat_material_002)
me_cube.materials.append(mat_material_003)
me_cube.materials.append(mat_material_001)
me_cube.use_remesh_preserve_volume = False
me_cube.use_remesh_preserve_attributes = False
me_cube.use_mirror_vertex_groups = False
me_cube.update()

# ---- objects
ob_cube = bpy.data.objects.new('Cube', me_cube)

# ---- transforms, parenting, visibility, modifiers, constraints
ob_cube.location = (0.0, 0.0, 0.0)
ob_cube.lineart.crease_threshold = 0.0

# ---- collection membership
col_collection_1.objects.link(ob_cube)

# ---- scene / render settings (as saved in the file)
scene.frame_start = 1; scene.frame_end = 250; scene.frame_set(1)
scene.render.engine = 'CYCLES'
scene.render.resolution_percentage = 50
scene.render.dither_intensity = 0.0
scene.render.film_transparent = True
scene.render.use_motion_blur = True
scene.render.motion_blur_shutter = 0.25
scene.cycles.use_denoising = False
scene.cycles.samples = 128
scene.cycles.sampling_pattern = 'TABULATED_SOBOL'
scene.cycles.light_sampling_threshold = 0.0
scene.cycles.use_adaptive_sampling = False
scene.cycles.use_light_tree = False
scene.cycles.blur_glossy = 0.0
scene.cycles.sample_clamp_indirect = 0.0
scene.view_settings.view_transform = 'Standard'
bpy.context.view_layer.update()

# ---- added for rendering (the .blend has no active camera and no usable light): camera, sun
cam_auto = bpy.data.cameras.new('AutoCamera')
cam_auto.lens = 50.0
cam_auto.sensor_width = 36.0
cam_auto.clip_end = 1000.0
ob_auto_camera = bpy.data.objects.new('AutoCamera', cam_auto)
scene.collection.objects.link(ob_auto_camera)
ob_auto_camera.location = (1.22894, -1.47473, 1.02279)
ob_auto_camera.rotation_euler = (1.09748, -7.21219e-08, 0.694738)
scene.camera = ob_auto_camera
light_auto_sun = bpy.data.lights.new('AutoSun', 'SUN')
light_auto_sun.energy = 3.0
light_auto_sun.angle = 0.0523599
ob_auto_sun = bpy.data.objects.new('AutoSun', light_auto_sun)
scene.collection.objects.link(ob_auto_sun)
ob_auto_sun.rotation_euler = (0.872665, 0.174533, 0.523599)
bpy.context.view_layer.update()
